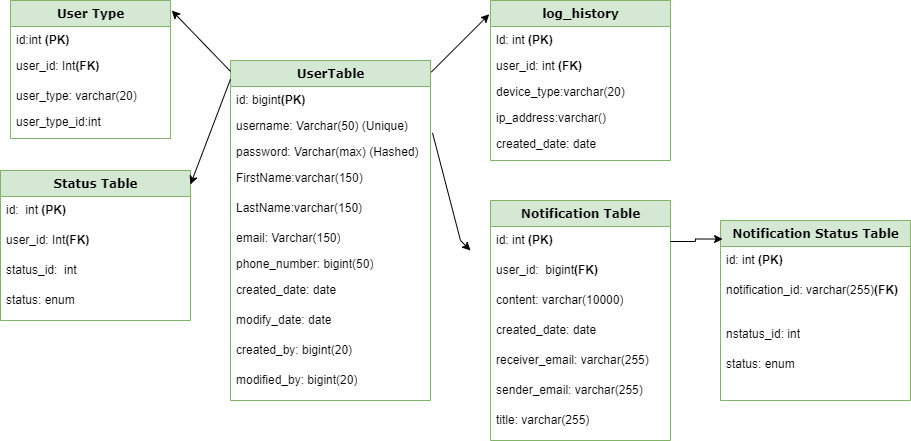

The diagram above was exported from draw.io. Its source (the exported page's mxGraphModel, read from the mxfile embedded in the PNG):
<mxGraphModel dx="1022" dy="468" grid="1" gridSize="10" guides="1" tooltips="1" connect="1" arrows="1" fold="1" page="1" pageScale="1" pageWidth="1100" pageHeight="850" math="0" shadow="0">
  <root>
    <mxCell id="0" />
    <mxCell id="1" parent="0" />
    <mxCell id="LIy861u7hJvSKM-K4iqY-8" value="UserTable" style="swimlane;html=1;fontStyle=1;align=center;verticalAlign=top;childLayout=stackLayout;horizontal=1;startSize=26;horizontalStack=0;resizeParent=1;resizeLast=0;collapsible=1;marginBottom=0;swimlaneFillColor=#ffffff;rounded=0;shadow=0;comic=0;labelBackgroundColor=none;strokeWidth=1;fillColor=#d5e8d4;fontFamily=Verdana;fontSize=12;strokeColor=#82b366;" parent="1" vertex="1">
      <mxGeometry x="410" y="200" width="200" height="340" as="geometry">
        <mxRectangle x="100" y="50" width="110" height="30" as="alternateBounds" />
      </mxGeometry>
    </mxCell>
    <mxCell id="LIy861u7hJvSKM-K4iqY-9" value="id: bigint&lt;b&gt;(PK)&lt;/b&gt;" style="text;html=1;strokeColor=none;fillColor=none;align=left;verticalAlign=top;spacingLeft=4;spacingRight=4;whiteSpace=wrap;overflow=hidden;rotatable=0;points=[[0,0.5],[1,0.5]];portConstraint=eastwest;" parent="LIy861u7hJvSKM-K4iqY-8" vertex="1">
      <mxGeometry y="26" width="200" height="26" as="geometry" />
    </mxCell>
    <mxCell id="LIy861u7hJvSKM-K4iqY-10" value="username: Varchar(50) (Unique)" style="text;html=1;strokeColor=none;fillColor=none;align=left;verticalAlign=top;spacingLeft=4;spacingRight=4;whiteSpace=wrap;overflow=hidden;rotatable=0;points=[[0,0.5],[1,0.5]];portConstraint=eastwest;" parent="LIy861u7hJvSKM-K4iqY-8" vertex="1">
      <mxGeometry y="52" width="200" height="26" as="geometry" />
    </mxCell>
    <mxCell id="LIy861u7hJvSKM-K4iqY-11" value="password: Varchar(max) (Hashed)" style="text;html=1;strokeColor=none;fillColor=none;align=left;verticalAlign=top;spacingLeft=4;spacingRight=4;whiteSpace=wrap;overflow=hidden;rotatable=0;points=[[0,0.5],[1,0.5]];portConstraint=eastwest;" parent="LIy861u7hJvSKM-K4iqY-8" vertex="1">
      <mxGeometry y="78" width="200" height="26" as="geometry" />
    </mxCell>
    <mxCell id="e37NNTX54oVSq3jNTI-Z-2" value="FirstName:varchar(150)" style="text;html=1;strokeColor=none;fillColor=none;align=left;verticalAlign=top;spacingLeft=4;spacingRight=4;whiteSpace=wrap;overflow=hidden;rotatable=0;points=[[0,0.5],[1,0.5]];portConstraint=eastwest;" parent="LIy861u7hJvSKM-K4iqY-8" vertex="1">
      <mxGeometry y="104" width="200" height="30" as="geometry" />
    </mxCell>
    <mxCell id="e37NNTX54oVSq3jNTI-Z-3" value="LastName:varchar(150)" style="text;html=1;strokeColor=none;fillColor=none;align=left;verticalAlign=top;spacingLeft=4;spacingRight=4;whiteSpace=wrap;overflow=hidden;rotatable=0;points=[[0,0.5],[1,0.5]];portConstraint=eastwest;" parent="LIy861u7hJvSKM-K4iqY-8" vertex="1">
      <mxGeometry y="134" width="200" height="30" as="geometry" />
    </mxCell>
    <mxCell id="QPUYX-POGDZ7TpQkqSrz-3" value="email: Varchar(150)" style="text;html=1;strokeColor=none;fillColor=none;align=left;verticalAlign=top;spacingLeft=4;spacingRight=4;whiteSpace=wrap;overflow=hidden;rotatable=0;points=[[0,0.5],[1,0.5]];portConstraint=eastwest;" parent="LIy861u7hJvSKM-K4iqY-8" vertex="1">
      <mxGeometry y="164" width="200" height="26" as="geometry" />
    </mxCell>
    <mxCell id="QPUYX-POGDZ7TpQkqSrz-4" value="phone_number: bigint(50)" style="text;html=1;strokeColor=none;fillColor=none;align=left;verticalAlign=top;spacingLeft=4;spacingRight=4;whiteSpace=wrap;overflow=hidden;rotatable=0;points=[[0,0.5],[1,0.5]];portConstraint=eastwest;" parent="LIy861u7hJvSKM-K4iqY-8" vertex="1">
      <mxGeometry y="190" width="200" height="26" as="geometry" />
    </mxCell>
    <mxCell id="LIy861u7hJvSKM-K4iqY-22" value="created_date: date&lt;br&gt;&lt;span style=&quot;color: rgba(0, 0, 0, 0); font-family: monospace; font-size: 0px;&quot;&gt;%3CmxGraphModel%3E%3Croot%3E%3CmxCell%20id%3D%220%22%2F%3E%3CmxCell%20id%3D%221%22%20parent%3D%220%22%2F%3E%3CmxCell%20id%3D%222%22%20value%3D%22designation%3A%20varchar(30)%26lt%3Bbr%26gt%3B%22%20style%3D%22text%3Bhtml%3D1%3BstrokeColor%3Dnone%3BfillColor%3Dnone%3Balign%3Dleft%3BverticalAlign%3Dtop%3BspacingLeft%3D4%3BspacingRight%3D4%3BwhiteSpace%3Dwrap%3Boverflow%3Dhidden%3Brotatable%3D0%3Bpoints%3D%5B%5B0%2C0.5%5D%2C%5B1%2C0.5%5D%5D%3BportConstraint%3Deastwest%3B%22%20vertex%3D%221%22%20parent%3D%221%22%3E%3CmxGeometry%20x%3D%22100%22%20y%3D%22180%22%20width%3D%22160%22%20height%3D%2230%22%20as%3D%22geometry%22%2F%3E%3C%2FmxCell%3E%3C%2Froot%3E%3C%2FmxGraphModel%3E&lt;/span&gt;" style="text;html=1;strokeColor=none;fillColor=none;align=left;verticalAlign=top;spacingLeft=4;spacingRight=4;whiteSpace=wrap;overflow=hidden;rotatable=0;points=[[0,0.5],[1,0.5]];portConstraint=eastwest;" parent="LIy861u7hJvSKM-K4iqY-8" vertex="1">
      <mxGeometry y="216" width="200" height="30" as="geometry" />
    </mxCell>
    <mxCell id="LIy861u7hJvSKM-K4iqY-23" value="modify_date: date&lt;span style=&quot;color: rgba(0, 0, 0, 0); font-family: monospace; font-size: 0px;&quot;&gt;%3CmxGraphModel%3E%3Croot%3E%3CmxCell%20id%3D%220%22%2F%3E%3CmxCell%20id%3D%221%22%20parent%3D%220%22%2F%3E%3CmxCell%20id%3D%222%22%20value%3D%22designation%3A%20varchar(30)%26lt%3Bbr%26gt%3B%22%20style%3D%22text%3Bhtml%3D1%3BstrokeColor%3Dnone%3BfillColor%3Dnone%3Balign%3Dleft%3BverticalAlign%3Dtop%3BspacingLeft%3D4%3BspacingRight%3D4%3BwhiteSpace%3Dwrap%3Boverflow%3Dhidden%3Brotatable%3D0%3Bpoints%3D%5B%5B0%2C0.5%5D%2C%5B1%2C0.5%5D%5D%3BportConstraint%3Deastwest%3B%22%20vertex%3D%221%22%20parent%3D%221%22%3E%3CmxGeometry%20x%3D%22100%22%20y%3D%22180%22%20width%3D%22160%22%20height%3D%2230%22%20as%3D%22geometry%22%2F%3E%3C%2FmxCell%3E%3C%2Froot%3E%3C%2FmxGraphModel%3E&lt;/span&gt;" style="text;html=1;strokeColor=none;fillColor=none;align=left;verticalAlign=top;spacingLeft=4;spacingRight=4;whiteSpace=wrap;overflow=hidden;rotatable=0;points=[[0,0.5],[1,0.5]];portConstraint=eastwest;" parent="LIy861u7hJvSKM-K4iqY-8" vertex="1">
      <mxGeometry y="246" width="200" height="30" as="geometry" />
    </mxCell>
    <mxCell id="LIy861u7hJvSKM-K4iqY-24" value="created_by: bigint(20)" style="text;html=1;strokeColor=none;fillColor=none;align=left;verticalAlign=top;spacingLeft=4;spacingRight=4;whiteSpace=wrap;overflow=hidden;rotatable=0;points=[[0,0.5],[1,0.5]];portConstraint=eastwest;" parent="LIy861u7hJvSKM-K4iqY-8" vertex="1">
      <mxGeometry y="276" width="200" height="30" as="geometry" />
    </mxCell>
    <mxCell id="LIy861u7hJvSKM-K4iqY-25" value="modified_by: bigint(20)" style="text;html=1;strokeColor=none;fillColor=none;align=left;verticalAlign=top;spacingLeft=4;spacingRight=4;whiteSpace=wrap;overflow=hidden;rotatable=0;points=[[0,0.5],[1,0.5]];portConstraint=eastwest;" parent="LIy861u7hJvSKM-K4iqY-8" vertex="1">
      <mxGeometry y="306" width="200" height="30" as="geometry" />
    </mxCell>
    <mxCell id="JLbwSe8gRltUYx0SZm0p-1" value="log_history" style="swimlane;html=1;fontStyle=1;align=center;verticalAlign=top;childLayout=stackLayout;horizontal=1;startSize=26;horizontalStack=0;resizeParent=1;resizeLast=0;collapsible=1;marginBottom=0;swimlaneFillColor=#ffffff;rounded=0;shadow=0;comic=0;labelBackgroundColor=none;strokeWidth=1;fillColor=#d5e8d4;fontFamily=Verdana;fontSize=12;strokeColor=#82b366;" parent="1" vertex="1">
      <mxGeometry x="670" y="140" width="180" height="160" as="geometry">
        <mxRectangle x="290" y="180" width="210" height="30" as="alternateBounds" />
      </mxGeometry>
    </mxCell>
    <mxCell id="JLbwSe8gRltUYx0SZm0p-4" value="ld: int &lt;b&gt;(PK)&lt;/b&gt;" style="text;html=1;strokeColor=none;fillColor=none;align=left;verticalAlign=top;spacingLeft=4;spacingRight=4;whiteSpace=wrap;overflow=hidden;rotatable=0;points=[[0,0.5],[1,0.5]];portConstraint=eastwest;" parent="JLbwSe8gRltUYx0SZm0p-1" vertex="1">
      <mxGeometry y="26" width="180" height="26" as="geometry" />
    </mxCell>
    <mxCell id="JLbwSe8gRltUYx0SZm0p-2" value="user_id: int &lt;b&gt;(FK)&lt;/b&gt;" style="text;html=1;strokeColor=none;fillColor=none;align=left;verticalAlign=top;spacingLeft=4;spacingRight=4;whiteSpace=wrap;overflow=hidden;rotatable=0;points=[[0,0.5],[1,0.5]];portConstraint=eastwest;" parent="JLbwSe8gRltUYx0SZm0p-1" vertex="1">
      <mxGeometry y="52" width="180" height="26" as="geometry" />
    </mxCell>
    <mxCell id="JLbwSe8gRltUYx0SZm0p-5" value="device_type:varchar(20)" style="text;html=1;strokeColor=none;fillColor=none;align=left;verticalAlign=top;spacingLeft=4;spacingRight=4;whiteSpace=wrap;overflow=hidden;rotatable=0;points=[[0,0.5],[1,0.5]];portConstraint=eastwest;" parent="JLbwSe8gRltUYx0SZm0p-1" vertex="1">
      <mxGeometry y="78" width="180" height="26" as="geometry" />
    </mxCell>
    <mxCell id="JLbwSe8gRltUYx0SZm0p-6" value="ip_address:varchar()" style="text;html=1;strokeColor=none;fillColor=none;align=left;verticalAlign=top;spacingLeft=4;spacingRight=4;whiteSpace=wrap;overflow=hidden;rotatable=0;points=[[0,0.5],[1,0.5]];portConstraint=eastwest;" parent="JLbwSe8gRltUYx0SZm0p-1" vertex="1">
      <mxGeometry y="104" width="180" height="26" as="geometry" />
    </mxCell>
    <mxCell id="JLbwSe8gRltUYx0SZm0p-8" value="created_date: date&lt;br&gt;&lt;span style=&quot;color: rgba(0, 0, 0, 0); font-family: monospace; font-size: 0px;&quot;&gt;%3CmxGraphModel%3E%3Croot%3E%3CmxCell%20id%3D%220%22%2F%3E%3CmxCell%20id%3D%221%22%20parent%3D%220%22%2F%3E%3CmxCell%20id%3D%222%22%20value%3D%22designation%3A%20varchar(30)%26lt%3Bbr%26gt%3B%22%20style%3D%22text%3Bhtml%3D1%3BstrokeColor%3Dnone%3BfillColor%3Dnone%3Balign%3Dleft%3BverticalAlign%3Dtop%3BspacingLeft%3D4%3BspacingRight%3D4%3BwhiteSpace%3Dwrap%3Boverflow%3Dhidden%3Brotatable%3D0%3Bpoints%3D%5B%5B0%2C0.5%5D%2C%5B1%2C0.5%5D%5D%3BportConstraint%3Deastwest%3B%22%20vertex%3D%221%22%20parent%3D%221%22%3E%3CmxGeometry%20x%3D%22100%22%20y%3D%22180%22%20width%3D%22160%22%20height%3D%2230%22%20as%3D%22geometry%22%2F%3E%3C%2FmxCell%3E%3C%2Froot%3E%3C%2FmxGraphModel%3E&lt;/span&gt;" style="text;html=1;strokeColor=none;fillColor=none;align=left;verticalAlign=top;spacingLeft=4;spacingRight=4;whiteSpace=wrap;overflow=hidden;rotatable=0;points=[[0,0.5],[1,0.5]];portConstraint=eastwest;" parent="JLbwSe8gRltUYx0SZm0p-1" vertex="1">
      <mxGeometry y="130" width="180" height="30" as="geometry" />
    </mxCell>
    <mxCell id="JLbwSe8gRltUYx0SZm0p-40" value="User Type" style="swimlane;html=1;fontStyle=1;align=center;verticalAlign=top;childLayout=stackLayout;horizontal=1;startSize=26;horizontalStack=0;resizeParent=1;resizeLast=0;collapsible=1;marginBottom=0;swimlaneFillColor=#ffffff;rounded=0;shadow=0;comic=0;labelBackgroundColor=none;strokeWidth=1;fillColor=#d5e8d4;fontFamily=Verdana;fontSize=12;strokeColor=#82b366;" parent="1" vertex="1">
      <mxGeometry x="190" y="140" width="160" height="138" as="geometry">
        <mxRectangle x="100" y="50" width="110" height="30" as="alternateBounds" />
      </mxGeometry>
    </mxCell>
    <mxCell id="JLbwSe8gRltUYx0SZm0p-47" value="id:int &lt;b&gt;(PK)&lt;/b&gt;" style="text;html=1;strokeColor=none;fillColor=none;align=left;verticalAlign=top;spacingLeft=4;spacingRight=4;whiteSpace=wrap;overflow=hidden;rotatable=0;points=[[0,0.5],[1,0.5]];portConstraint=eastwest;" parent="JLbwSe8gRltUYx0SZm0p-40" vertex="1">
      <mxGeometry y="26" width="160" height="26" as="geometry" />
    </mxCell>
    <mxCell id="I7MLpIk9UKfyzxvj8JwG-8" value="user_id: Int&lt;b&gt;(FK)&lt;/b&gt;&lt;br&gt;&lt;span style=&quot;color: rgba(0, 0, 0, 0); font-family: monospace; font-size: 0px;&quot;&gt;%3CmxGraphModel%3E%3Croot%3E%3CmxCell%20id%3D%220%22%2F%3E%3CmxCell%20id%3D%221%22%20parent%3D%220%22%2F%3E%3CmxCell%20id%3D%222%22%20value%3D%22designation%3A%20varchar(30)%26lt%3Bbr%26gt%3B%22%20style%3D%22text%3Bhtml%3D1%3BstrokeColor%3Dnone%3BfillColor%3Dnone%3Balign%3Dleft%3BverticalAlign%3Dtop%3BspacingLeft%3D4%3BspacingRight%3D4%3BwhiteSpace%3Dwrap%3Boverflow%3Dhidden%3Brotatable%3D0%3Bpoints%3D%5B%5B0%2C0.5%5D%2C%5B1%2C0.5%5D%5D%3BportConstraint%3Deastwest%3B%22%20vertex%3D%221%22%20parent%3D%221%22%3E%3CmxGeometry%20x%3D%22100%22%20y%3D%22180%22%20width%3D%22160%22%20height%3D%2230%22%20as%3D%22geometry%22%2F%3E%3C%2FmxCell%3E%3C%2Froot%3E%3C%2FmxGraphModel%3E&lt;/span&gt;" style="text;html=1;strokeColor=none;fillColor=none;align=left;verticalAlign=top;spacingLeft=4;spacingRight=4;whiteSpace=wrap;overflow=hidden;rotatable=0;points=[[0,0.5],[1,0.5]];portConstraint=eastwest;" parent="JLbwSe8gRltUYx0SZm0p-40" vertex="1">
      <mxGeometry y="52" width="160" height="30" as="geometry" />
    </mxCell>
    <mxCell id="JLbwSe8gRltUYx0SZm0p-64" value="user_type: varchar(20)" style="text;html=1;strokeColor=none;fillColor=none;align=left;verticalAlign=top;spacingLeft=4;spacingRight=4;whiteSpace=wrap;overflow=hidden;rotatable=0;points=[[0,0.5],[1,0.5]];portConstraint=eastwest;" parent="JLbwSe8gRltUYx0SZm0p-40" vertex="1">
      <mxGeometry y="82" width="160" height="26" as="geometry" />
    </mxCell>
    <mxCell id="I7MLpIk9UKfyzxvj8JwG-10" value="user_type_id:int&amp;nbsp;" style="text;html=1;strokeColor=none;fillColor=none;align=left;verticalAlign=top;spacingLeft=4;spacingRight=4;whiteSpace=wrap;overflow=hidden;rotatable=0;points=[[0,0.5],[1,0.5]];portConstraint=eastwest;" parent="JLbwSe8gRltUYx0SZm0p-40" vertex="1">
      <mxGeometry y="108" width="160" height="26" as="geometry" />
    </mxCell>
    <mxCell id="JLbwSe8gRltUYx0SZm0p-14" value="Status Table" style="swimlane;html=1;fontStyle=1;align=center;verticalAlign=top;childLayout=stackLayout;horizontal=1;startSize=26;horizontalStack=0;resizeParent=1;resizeLast=0;collapsible=1;marginBottom=0;swimlaneFillColor=#ffffff;rounded=0;shadow=0;comic=0;labelBackgroundColor=none;strokeWidth=1;fillColor=#d5e8d4;fontFamily=Verdana;fontSize=12;strokeColor=#82b366;" parent="1" vertex="1">
      <mxGeometry x="180" y="310" width="190" height="150" as="geometry">
        <mxRectangle x="100" y="50" width="110" height="30" as="alternateBounds" />
      </mxGeometry>
    </mxCell>
    <mxCell id="JLbwSe8gRltUYx0SZm0p-16" value="id:&amp;nbsp; int &lt;b&gt;(PK)&lt;/b&gt;" style="text;html=1;strokeColor=none;fillColor=none;align=left;verticalAlign=top;spacingLeft=4;spacingRight=4;whiteSpace=wrap;overflow=hidden;rotatable=0;points=[[0,0.5],[1,0.5]];portConstraint=eastwest;" parent="JLbwSe8gRltUYx0SZm0p-14" vertex="1">
      <mxGeometry y="26" width="190" height="30" as="geometry" />
    </mxCell>
    <mxCell id="I7MLpIk9UKfyzxvj8JwG-9" value="user_id: Int&lt;b&gt;(FK)&lt;/b&gt;" style="text;html=1;strokeColor=none;fillColor=none;align=left;verticalAlign=top;spacingLeft=4;spacingRight=4;whiteSpace=wrap;overflow=hidden;rotatable=0;points=[[0,0.5],[1,0.5]];portConstraint=eastwest;" parent="JLbwSe8gRltUYx0SZm0p-14" vertex="1">
      <mxGeometry y="56" width="190" height="30" as="geometry" />
    </mxCell>
    <mxCell id="9VuMAf2lx31UM5zIzBLz-1" value="status_id:&amp;nbsp; int" style="text;html=1;strokeColor=none;fillColor=none;align=left;verticalAlign=top;spacingLeft=4;spacingRight=4;whiteSpace=wrap;overflow=hidden;rotatable=0;points=[[0,0.5],[1,0.5]];portConstraint=eastwest;" parent="JLbwSe8gRltUYx0SZm0p-14" vertex="1">
      <mxGeometry y="86" width="190" height="30" as="geometry" />
    </mxCell>
    <mxCell id="JLbwSe8gRltUYx0SZm0p-21" value="status: enum&lt;br&gt;" style="text;html=1;strokeColor=none;fillColor=none;align=left;verticalAlign=top;spacingLeft=4;spacingRight=4;whiteSpace=wrap;overflow=hidden;rotatable=0;points=[[0,0.5],[1,0.5]];portConstraint=eastwest;" parent="JLbwSe8gRltUYx0SZm0p-14" vertex="1">
      <mxGeometry y="116" width="190" height="30" as="geometry" />
    </mxCell>
    <mxCell id="JLbwSe8gRltUYx0SZm0p-67" value="" style="endArrow=classic;html=1;rounded=0;entryX=-0.007;entryY=0.086;entryDx=0;entryDy=0;entryPerimeter=0;exitX=1.004;exitY=0.034;exitDx=0;exitDy=0;exitPerimeter=0;" parent="1" source="LIy861u7hJvSKM-K4iqY-8" target="JLbwSe8gRltUYx0SZm0p-1" edge="1">
      <mxGeometry width="50" height="50" relative="1" as="geometry">
        <mxPoint x="700" y="310" as="sourcePoint" />
        <mxPoint x="750" y="260" as="targetPoint" />
      </mxGeometry>
    </mxCell>
    <mxCell id="JLbwSe8gRltUYx0SZm0p-68" value="" style="endArrow=classic;html=1;rounded=0;exitX=0;exitY=0.032;exitDx=0;exitDy=0;exitPerimeter=0;entryX=1.008;entryY=0.073;entryDx=0;entryDy=0;entryPerimeter=0;" parent="1" source="LIy861u7hJvSKM-K4iqY-8" target="JLbwSe8gRltUYx0SZm0p-40" edge="1">
      <mxGeometry width="50" height="50" relative="1" as="geometry">
        <mxPoint x="480" y="300" as="sourcePoint" />
        <mxPoint x="410" y="260" as="targetPoint" />
      </mxGeometry>
    </mxCell>
    <mxCell id="JLbwSe8gRltUYx0SZm0p-69" value="" style="endArrow=classic;html=1;rounded=0;exitX=0;exitY=0.055;exitDx=0;exitDy=0;exitPerimeter=0;entryX=1;entryY=0.093;entryDx=0;entryDy=0;entryPerimeter=0;" parent="1" source="LIy861u7hJvSKM-K4iqY-8" target="JLbwSe8gRltUYx0SZm0p-14" edge="1">
      <mxGeometry width="50" height="50" relative="1" as="geometry">
        <mxPoint x="520" y="230" as="sourcePoint" />
        <mxPoint x="410" y="440" as="targetPoint" />
      </mxGeometry>
    </mxCell>
    <mxCell id="9VuMAf2lx31UM5zIzBLz-2" value="Notification Table" style="swimlane;html=1;fontStyle=1;align=center;verticalAlign=top;childLayout=stackLayout;horizontal=1;startSize=26;horizontalStack=0;resizeParent=1;resizeLast=0;collapsible=1;marginBottom=0;swimlaneFillColor=#ffffff;rounded=0;shadow=0;comic=0;labelBackgroundColor=none;strokeWidth=1;fillColor=#d5e8d4;fontFamily=Verdana;fontSize=12;strokeColor=#82b366;" parent="1" vertex="1">
      <mxGeometry x="670" y="340" width="180" height="240" as="geometry">
        <mxRectangle x="100" y="50" width="110" height="30" as="alternateBounds" />
      </mxGeometry>
    </mxCell>
    <mxCell id="9VuMAf2lx31UM5zIzBLz-3" value="id: int &lt;b&gt;(PK)&lt;/b&gt;" style="text;html=1;strokeColor=none;fillColor=none;align=left;verticalAlign=top;spacingLeft=4;spacingRight=4;whiteSpace=wrap;overflow=hidden;rotatable=0;points=[[0,0.5],[1,0.5]];portConstraint=eastwest;" parent="9VuMAf2lx31UM5zIzBLz-2" vertex="1">
      <mxGeometry y="26" width="180" height="30" as="geometry" />
    </mxCell>
    <mxCell id="9VuMAf2lx31UM5zIzBLz-4" value="user_id:&amp;nbsp; bigint&lt;b&gt;(FK)&lt;/b&gt;" style="text;html=1;strokeColor=none;fillColor=none;align=left;verticalAlign=top;spacingLeft=4;spacingRight=4;whiteSpace=wrap;overflow=hidden;rotatable=0;points=[[0,0.5],[1,0.5]];portConstraint=eastwest;" parent="9VuMAf2lx31UM5zIzBLz-2" vertex="1">
      <mxGeometry y="56" width="180" height="30" as="geometry" />
    </mxCell>
    <mxCell id="9VuMAf2lx31UM5zIzBLz-5" value="content:&amp;nbsp;varchar(10000)" style="text;html=1;strokeColor=none;fillColor=none;align=left;verticalAlign=top;spacingLeft=4;spacingRight=4;whiteSpace=wrap;overflow=hidden;rotatable=0;points=[[0,0.5],[1,0.5]];portConstraint=eastwest;" parent="9VuMAf2lx31UM5zIzBLz-2" vertex="1">
      <mxGeometry y="86" width="180" height="30" as="geometry" />
    </mxCell>
    <mxCell id="9VuMAf2lx31UM5zIzBLz-6" value="created_date: date&lt;br&gt;&lt;span style=&quot;color: rgba(0, 0, 0, 0); font-family: monospace; font-size: 0px;&quot;&gt;%3CmxGraphModel%3E%3Croot%3E%3CmxCell%20id%3D%220%22%2F%3E%3CmxCell%20id%3D%221%22%20parent%3D%220%22%2F%3E%3CmxCell%20id%3D%222%22%20value%3D%22designation%3A%20varchar(30)%26lt%3Bbr%26gt%3B%22%20style%3D%22text%3Bhtml%3D1%3BstrokeColor%3Dnone%3BfillColor%3Dnone%3Balign%3Dleft%3BverticalAlign%3Dtop%3BspacingLeft%3D4%3BspacingRight%3D4%3BwhiteSpace%3Dwrap%3Boverflow%3Dhidden%3Brotatable%3D0%3Bpoints%3D%5B%5B0%2C0.5%5D%2C%5B1%2C0.5%5D%5D%3BportConstraint%3Deastwest%3B%22%20vertex%3D%221%22%20parent%3D%221%22%3E%3CmxGeometry%20x%3D%22100%22%20y%3D%22180%22%20width%3D%22160%22%20height%3D%2230%22%20as%3D%22geometry%22%2F%3E%3C%2FmxCell%3E%3C%2Froot%3E%3C%2FmxGraphModel%3E&lt;/span&gt;" style="text;html=1;strokeColor=none;fillColor=none;align=left;verticalAlign=top;spacingLeft=4;spacingRight=4;whiteSpace=wrap;overflow=hidden;rotatable=0;points=[[0,0.5],[1,0.5]];portConstraint=eastwest;" parent="9VuMAf2lx31UM5zIzBLz-2" vertex="1">
      <mxGeometry y="116" width="180" height="30" as="geometry" />
    </mxCell>
    <mxCell id="9VuMAf2lx31UM5zIzBLz-7" value="receiver_email:&amp;nbsp;varchar(255)" style="text;html=1;strokeColor=none;fillColor=none;align=left;verticalAlign=top;spacingLeft=4;spacingRight=4;whiteSpace=wrap;overflow=hidden;rotatable=0;points=[[0,0.5],[1,0.5]];portConstraint=eastwest;" parent="9VuMAf2lx31UM5zIzBLz-2" vertex="1">
      <mxGeometry y="146" width="180" height="30" as="geometry" />
    </mxCell>
    <mxCell id="9VuMAf2lx31UM5zIzBLz-15" value="sender_email: varchar(255)" style="text;html=1;strokeColor=none;fillColor=none;align=left;verticalAlign=top;spacingLeft=4;spacingRight=4;whiteSpace=wrap;overflow=hidden;rotatable=0;points=[[0,0.5],[1,0.5]];portConstraint=eastwest;" parent="9VuMAf2lx31UM5zIzBLz-2" vertex="1">
      <mxGeometry y="176" width="180" height="30" as="geometry" />
    </mxCell>
    <mxCell id="9VuMAf2lx31UM5zIzBLz-16" value="title: varchar(255)" style="text;html=1;strokeColor=none;fillColor=none;align=left;verticalAlign=top;spacingLeft=4;spacingRight=4;whiteSpace=wrap;overflow=hidden;rotatable=0;points=[[0,0.5],[1,0.5]];portConstraint=eastwest;" parent="9VuMAf2lx31UM5zIzBLz-2" vertex="1">
      <mxGeometry y="206" width="180" height="30" as="geometry" />
    </mxCell>
    <mxCell id="9VuMAf2lx31UM5zIzBLz-8" value="Notification Status Table" style="swimlane;html=1;fontStyle=1;align=center;verticalAlign=top;childLayout=stackLayout;horizontal=1;startSize=26;horizontalStack=0;resizeParent=1;resizeLast=0;collapsible=1;marginBottom=0;swimlaneFillColor=#ffffff;rounded=0;shadow=0;comic=0;labelBackgroundColor=none;strokeWidth=1;fillColor=#d5e8d4;fontFamily=Verdana;fontSize=12;strokeColor=#82b366;" parent="1" vertex="1">
      <mxGeometry x="900" y="360" width="190" height="180" as="geometry">
        <mxRectangle x="100" y="50" width="110" height="30" as="alternateBounds" />
      </mxGeometry>
    </mxCell>
    <mxCell id="I7MLpIk9UKfyzxvj8JwG-5" value="id: int &lt;b&gt;(PK)&lt;/b&gt;" style="text;html=1;strokeColor=none;fillColor=none;align=left;verticalAlign=top;spacingLeft=4;spacingRight=4;whiteSpace=wrap;overflow=hidden;rotatable=0;points=[[0,0.5],[1,0.5]];portConstraint=eastwest;" parent="9VuMAf2lx31UM5zIzBLz-8" vertex="1">
      <mxGeometry y="26" width="190" height="30" as="geometry" />
    </mxCell>
    <mxCell id="I7MLpIk9UKfyzxvj8JwG-6" value="notification_id: varchar(255)&lt;b&gt;(FK)&lt;/b&gt;" style="text;html=1;strokeColor=none;fillColor=none;align=left;verticalAlign=top;spacingLeft=4;spacingRight=4;whiteSpace=wrap;overflow=hidden;rotatable=0;points=[[0,0.5],[1,0.5]];portConstraint=eastwest;" parent="9VuMAf2lx31UM5zIzBLz-8" vertex="1">
      <mxGeometry y="56" width="190" height="44" as="geometry" />
    </mxCell>
    <mxCell id="9VuMAf2lx31UM5zIzBLz-9" value="nstatus_id: int" style="text;html=1;strokeColor=none;fillColor=none;align=left;verticalAlign=top;spacingLeft=4;spacingRight=4;whiteSpace=wrap;overflow=hidden;rotatable=0;points=[[0,0.5],[1,0.5]];portConstraint=eastwest;" parent="9VuMAf2lx31UM5zIzBLz-8" vertex="1">
      <mxGeometry y="100" width="190" height="30" as="geometry" />
    </mxCell>
    <mxCell id="9VuMAf2lx31UM5zIzBLz-10" value="status: enum" style="text;html=1;strokeColor=none;fillColor=none;align=left;verticalAlign=top;spacingLeft=4;spacingRight=4;whiteSpace=wrap;overflow=hidden;rotatable=0;points=[[0,0.5],[1,0.5]];portConstraint=eastwest;" parent="9VuMAf2lx31UM5zIzBLz-8" vertex="1">
      <mxGeometry y="130" width="190" height="30" as="geometry" />
    </mxCell>
    <mxCell id="9VuMAf2lx31UM5zIzBLz-17" value="" style="endArrow=classic;html=1;rounded=0;exitX=1.01;exitY=0.782;exitDx=0;exitDy=0;exitPerimeter=0;" parent="1" edge="1">
      <mxGeometry width="50" height="50" relative="1" as="geometry">
        <mxPoint x="612.0000000000002" y="272.3319999999999" as="sourcePoint" />
        <mxPoint x="650" y="390" as="targetPoint" />
        <Array as="points">
          <mxPoint x="640" y="380" />
        </Array>
      </mxGeometry>
    </mxCell>
    <mxCell id="9VuMAf2lx31UM5zIzBLz-18" style="edgeStyle=orthogonalEdgeStyle;rounded=0;orthogonalLoop=1;jettySize=auto;html=1;exitX=1;exitY=0.5;exitDx=0;exitDy=0;entryX=0.011;entryY=0.103;entryDx=0;entryDy=0;entryPerimeter=0;" parent="1" source="9VuMAf2lx31UM5zIzBLz-3" target="9VuMAf2lx31UM5zIzBLz-8" edge="1">
      <mxGeometry relative="1" as="geometry" />
    </mxCell>
  </root>
</mxGraphModel>